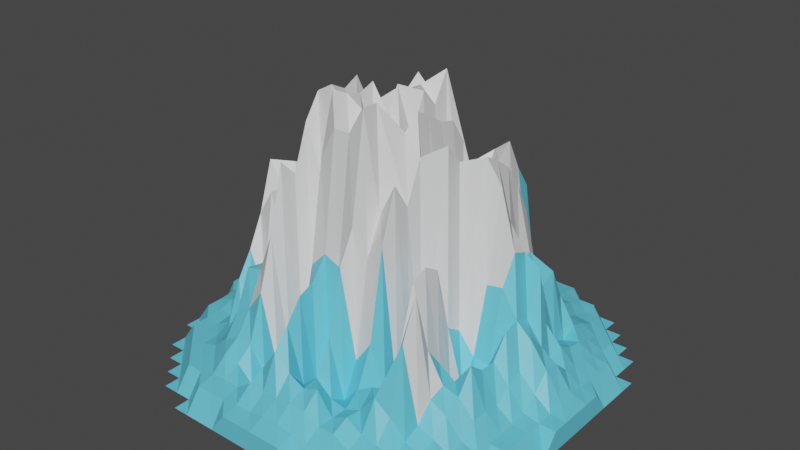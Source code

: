 # Source: IceMountain4.blend  (saved by Blender 3.4.6; exported with 4.5.12 LTS)
import bpy
from mathutils import Matrix  # noqa: F401  (used for matrix-valued properties, if any)

bpy.ops.wm.read_factory_settings(use_empty=True)
scene = bpy.context.scene
scene.name = 'Scene'

# ---- collections
col_collection = bpy.data.collections.new('Collection'); scene.collection.children.link(col_collection)

# ---- materials (node trees are filled in below, after node groups)
mat_material_003 = bpy.data.materials.new('Material.003')
mat_material_003.use_transparent_shadow = False
mat_material_004 = bpy.data.materials.new('Material.004')
mat_material_004.use_transparent_shadow = False

# ---- material node trees
mat_material_003.use_nodes = True; mat_material_003.node_tree.nodes.clear()
_N = mat_material_003.node_tree.nodes; _L = mat_material_003.node_tree.links
n0 = _N.new('ShaderNodeBsdfPrincipled'); n0.name = 'Principled BSDF'; n0.location = (10, 300)
n0.distribution = 'GGX'
n0.subsurface_method = 'RANDOM_WALK_SKIN'
n0.inputs[0].default_value = (0.1336, 0.6121, 0.8, 1.0)
n0.inputs[3].default_value = 1.45
n0.inputs[27].default_value = (0.0, 0.0, 0.0, 1.0)
n0.inputs[28].default_value = 1.0
n1 = _N.new('ShaderNodeOutputMaterial'); n1.name = 'Material Output'; n1.location = (300, 300)
_L.new(n0.outputs[0], n1.inputs[0])
n1.is_active_output = True
mat_material_004.use_nodes = True; mat_material_004.node_tree.nodes.clear()
_N = mat_material_004.node_tree.nodes; _L = mat_material_004.node_tree.links
n0 = _N.new('ShaderNodeBsdfPrincipled'); n0.name = 'Principled BSDF'; n0.location = (10, 300)
n0.distribution = 'GGX'
n0.subsurface_method = 'RANDOM_WALK_SKIN'
n0.inputs[3].default_value = 1.45
n0.inputs[27].default_value = (0.0, 0.0, 0.0, 1.0)
n0.inputs[28].default_value = 1.0
n1 = _N.new('ShaderNodeOutputMaterial'); n1.name = 'Material Output'; n1.location = (300, 300)
_L.new(n0.outputs[0], n1.inputs[0])
n1.is_active_output = True

# ---- world
world_world = bpy.data.worlds.new('World'); scene.world = world_world
world_world.use_nodes = True; world_world.node_tree.nodes.clear()
_N = world_world.node_tree.nodes; _L = world_world.node_tree.links
n0 = _N.new('ShaderNodeOutputWorld'); n0.name = 'World Output'; n0.location = (300, 300)
n1 = _N.new('ShaderNodeBackground'); n1.name = 'Background'; n1.location = (10, 300)
n1.inputs[0].default_value = (0.05088, 0.05088, 0.05088, 1.0)
_L.new(n1.outputs[0], n0.inputs[0])
n0.is_active_output = True
world_world.color = (0.05088, 0.05088, 0.05088)
world_world.use_sun_shadow = False
world_world.sun_shadow_jitter_overblur = 0.0

# ---- meshes
me_landscape = bpy.data.meshes.new('Landscape')
me_landscape.from_pydata([(-6.0, -3.0, 0.05987), (-6.0, -2.5, 0.05987), (-6.0, -2.0, 0.05987), (-6.0, -1.5, 0.05987), (-6.0, -1.0, 0.7265), (-6.0, -0.5, 0.7265), (-6.0, 0.0, 0.7265), (-6.0, 0.5, 0.7265), (-6.0, 1.0, 0.7265), (-6.0, 1.5, 0.05987), (-6.0, 2.0, 0.05987), (-6.0, 2.5, 0.05987), (-6.0, 3.0, 0.05987), (-5.5, -4.0, 0.05987), (-5.5, -3.5, 0.05987), (-5.5, -3.0, 0.05987), (-5.5, -2.5, 0.7265), (-5.5, -2.0, 0.7291), (-5.5, -1.5, 0.774), (-5.5, -1.0, 0.7976), (-5.5, -0.5, 0.8405), (-5.5, 0.0, 0.836), (-5.5, 0.5, 0.9039), (-5.5, 1.0, 0.7909), (-5.5, 1.5, 0.7544), (-5.5, 2.0, 0.7292), (-5.5, 2.5, 0.7265), (-5.5, 3.0, 0.05987), (-5.5, 3.5, 0.05987), (-5.5, 4.0, 0.05987), (-5.0, -4.5, 0.05987), (-5.0, -4.0, 0.05987), (-5.0, -3.5, 0.7265), (-5.0, -3.0, 0.7267), (-5.0, -2.5, 0.7537), (-5.0, -2.0, 0.8956), (-5.0, -1.5, 1.077), (-5.0, -1.0, 1.022), (-5.0, -0.5, 0.9893), (-5.0, 0.0, 1.082), (-5.0, 0.5, 1.332), (-5.0, 1.0, 1.345), (-5.0, 1.5, 1.212), (-5.0, 2.0, 0.9049), (-5.0, 2.5, 0.7542), (-5.0, 3.0, 0.7267), (-5.0, 3.5, 0.7265), (-5.0, 4.0, 0.05987), (-5.0, 4.5, 0.05987), (-4.5, -5.0, 0.05987), (-4.5, -4.5, 0.05987), (-4.5, -4.0, 0.7265), (-4.5, -3.5, 0.7265), (-4.5, -3.0, 0.7265), (-4.5, -2.5, 0.8027), (-4.5, -2.0, 1.297), (-4.5, -1.5, 1.823), (-4.5, -1.0, 2.005), (-4.5, -0.5, 1.74), (-4.5, 0.0, 1.343), (-4.5, 0.5, 1.77), (-4.5, 1.0, 1.709), (-4.5, 1.5, 2.641), (-4.5, 2.0, 1.937), (-4.5, 2.5, 1.151), (-4.5, 3.0, 0.9071), (-4.5, 3.5, 0.7365), (-4.5, 4.0, 0.7265), (-4.5, 4.5, 0.05987), (-4.5, 5.0, 0.05987), (-4.0, -5.5, 0.05987), (-4.0, -5.0, 0.05987), (-4.0, -4.5, 0.7265), (-4.0, -4.0, 0.7407), (-4.0, -3.5, 0.7568), (-4.0, -3.0, 0.9833), (-4.0, -2.5, 2.213), (-4.0, -2.0, 2.98), (-4.0, -1.5, 3.972), (-4.0, -1.0, 5.496), (-4.0, -0.5, 3.826), (-4.0, 0.0, 2.495), (-4.0, 0.5, 2.206), (-4.0, 1.0, 0.9973), (-4.0, 1.5, 0.7265), (-4.0, 2.0, 0.7265), (-4.0, 2.5, 0.7265), (-4.0, 3.0, 0.7328), (-4.0, 3.5, 0.7935), (-4.0, 4.0, 0.7409), (-4.0, 4.5, 0.7265), (-4.0, 5.0, 0.05987), (-4.0, 5.5, 0.05987), (-3.5, -5.5, 0.05987), (-3.5, -5.0, 0.7265), (-3.5, -4.5, 0.7418), (-3.5, -4.0, 0.88), (-3.5, -3.5, 1.113), (-3.5, -3.0, 0.9726), (-3.5, -2.5, 1.641), (-3.5, -2.0, 1.773), (-3.5, -1.5, 4.804), (-3.5, -1.0, 4.764), (-3.5, -0.5, 5.4), (-3.5, 0.0, 2.926), (-3.5, 0.5, 2.026), (-3.5, 1.0, 0.9933), (-3.5, 1.5, 2.71), (-3.5, 2.0, 3.779), (-3.5, 2.5, 2.832), (-3.5, 3.0, 2.268), (-3.5, 3.5, 1.734), (-3.5, 4.0, 0.9559), (-3.5, 4.5, 0.7382), (-3.5, 5.0, 0.7265), (-3.5, 5.5, 0.05987), (-3.0, -6.0, 0.05987), (-3.0, -5.5, 0.05987), (-3.0, -5.0, 0.7272), (-3.0, -4.5, 0.8694), (-3.0, -4.0, 1.303), (-3.0, -3.5, 2.014), (-3.0, -3.0, 3.175), (-3.0, -2.5, 3.082), (-3.0, -2.0, 2.349), (-3.0, -1.5, 2.656), (-3.0, -1.0, 3.503), (-3.0, -0.5, 5.497), (-3.0, 0.0, 4.279), (-3.0, 0.5, 1.688), (-3.0, 1.0, 0.7265), (-3.0, 1.5, 0.7265), (-3.0, 2.0, 1.859), (-3.0, 2.5, 2.102), (-3.0, 3.0, 1.731), (-3.0, 3.5, 1.637), (-3.0, 4.0, 1.128), (-3.0, 4.5, 0.8135), (-3.0, 5.0, 0.7274), (-3.0, 5.5, 0.05987), (-3.0, 6.0, 0.05987), (-2.5, -6.0, 0.05987), (-2.5, -5.5, 0.7265), (-2.5, -5.0, 0.8385), (-2.5, -4.5, 1.264), (-2.5, -4.0, 1.561), (-2.5, -3.5, 2.269), (-2.5, -3.0, 3.267), (-2.5, -2.5, 3.624), (-2.5, -2.0, 3.054), (-2.5, -1.5, 3.362), (-2.5, -1.0, 4.691), (-2.5, -0.5, 6.999), (-2.5, 0.0, 5.717), (-2.5, 0.5, 3.856), (-2.5, 1.0, 1.829), (-2.5, 1.5, 1.512), (-2.5, 2.0, 1.748), (-2.5, 2.5, 1.711), (-2.5, 3.0, 1.524), (-2.5, 3.5, 1.615), (-2.5, 4.0, 1.44), (-2.5, 4.5, 0.9809), (-2.5, 5.0, 0.7798), (-2.5, 5.5, 0.7265), (-2.5, 6.0, 0.05987), (-2.0, -6.0, 0.05987), (-2.0, -5.5, 0.7298), (-2.0, -5.0, 0.904), (-2.0, -4.5, 1.165), (-2.0, -4.0, 1.533), (-2.0, -3.5, 2.943), (-2.0, -3.0, 4.513), (-2.0, -2.5, 6.478), (-2.0, -2.0, 5.981), (-2.0, -1.5, 7.337), (-2.0, -1.0, 8.054), (-2.0, -0.5, 7.116), (-2.0, 0.0, 7.371), (-2.0, 0.5, 3.256), (-2.0, 1.0, 1.687), (-2.0, 1.5, 2.437), (-2.0, 2.0, 4.994), (-2.0, 2.5, 4.551), (-2.0, 3.0, 3.799), (-2.0, 3.5, 2.99), (-2.0, 4.0, 1.405), (-2.0, 4.5, 0.9883), (-2.0, 5.0, 0.8132), (-2.0, 5.5, 0.7281), (-2.0, 6.0, 0.05987), (-1.5, -6.0, 0.05987), (-1.5, -5.5, 0.7821), (-1.5, -5.0, 0.8855), (-1.5, -4.5, 0.7265), (-1.5, -4.0, 0.7265), (-1.5, -3.5, 0.7265), (-1.5, -3.0, 0.7265), (-1.5, -2.5, 0.7831), (-1.5, -2.0, 2.423), (-1.5, -1.5, 5.817), (-1.5, -1.0, 8.336), (-1.5, -0.5, 8.085), (-1.5, 0.0, 8.334), (-1.5, 0.5, 7.335), (-1.5, 1.0, 5.574), (-1.5, 1.5, 5.022), (-1.5, 2.0, 4.06), (-1.5, 2.5, 5.203), (-1.5, 3.0, 3.586), (-1.5, 3.5, 2.31), (-1.5, 4.0, 2.109), (-1.5, 4.5, 2.112), (-1.5, 5.0, 1.396), (-1.5, 5.5, 0.8225), (-1.5, 6.0, 0.05987), (-1.0, -6.0, 0.7265), (-1.0, -5.5, 0.8309), (-1.0, -5.0, 1.231), (-1.0, -4.5, 1.455), (-1.0, -4.0, 1.545), (-1.0, -3.5, 0.9234), (-1.0, -3.0, 1.791), (-1.0, -2.5, 3.749), (-1.0, -2.0, 6.724), (-1.0, -1.5, 8.456), (-1.0, -1.0, 7.902), (-1.0, -0.5, 4.637), (-1.0, 0.0, 2.249), (-1.0, 0.5, 4.541), (-1.0, 1.0, 7.765), (-1.0, 1.5, 7.618), (-1.0, 2.0, 7.995), (-1.0, 2.5, 4.936), (-1.0, 3.0, 2.086), (-1.0, 3.5, 0.9251), (-1.0, 4.0, 1.325), (-1.0, 4.5, 1.517), (-1.0, 5.0, 1.22), (-1.0, 5.5, 0.8166), (-1.0, 6.0, 0.7265), (-0.5, -6.0, 0.7265), (-0.5, -5.5, 0.8129), (-0.5, -5.0, 1.155), (-0.5, -4.5, 2.166), (-0.5, -4.0, 2.758), (-0.5, -3.5, 3.415), (-0.5, -3.0, 3.607), (-0.5, -2.5, 4.249), (-0.5, -2.0, 7.667), (-0.5, -1.5, 8.476), (-0.5, -1.0, 8.337), (-0.5, -0.5, 8.521), (-0.5, 0.0, 7.299), (-0.5, 0.5, 8.161), (-0.5, 1.0, 7.784), (-0.5, 1.5, 7.873), (-0.5, 2.0, 7.494), (-0.5, 2.5, 2.947), (-0.5, 3.0, 2.096), (-0.5, 3.5, 2.523), (-0.5, 4.0, 2.742), (-0.5, 4.5, 1.605), (-0.5, 5.0, 0.9766), (-0.5, 5.5, 0.769), (-0.5, 6.0, 0.7265), (0.0, -6.0, 0.7265), (0.0, -5.5, 0.9384), (0.0, -5.0, 1.231), (0.0, -4.5, 1.743), (0.0, -4.0, 1.116), (0.0, -3.5, 0.7265), (0.0, -3.0, 1.958), (0.0, -2.5, 4.033), (0.0, -2.0, 7.658), (0.0, -1.5, 8.162), (0.0, -1.0, 6.562), (0.0, -0.5, 7.759), (0.0, 0.0, 7.042), (0.0, 0.5, 6.729), (0.0, 1.0, 7.945), (0.0, 1.5, 7.409), (0.0, 2.0, 8.312), (0.0, 2.5, 4.953), (0.0, 3.0, 2.988), (0.0, 3.5, 2.818), (0.0, 4.0, 2.74), (0.0, 4.5, 2.189), (0.0, 5.0, 1.039), (0.0, 5.5, 0.7959), (0.0, 6.0, 0.7265), (0.5, -6.0, 0.7265), (0.5, -5.5, 0.9465), (0.5, -5.0, 1.32), (0.5, -4.5, 1.478), (0.5, -4.0, 1.544), (0.5, -3.5, 2.541), (0.5, -3.0, 4.426), (0.5, -2.5, 5.356), (0.5, -2.0, 8.447), (0.5, -1.5, 8.455), (0.5, -1.0, 7.215), (0.5, -0.5, 6.35), (0.5, 0.0, 4.42), (0.5, 0.5, 0.7265), (0.5, 1.0, 0.7265), (0.5, 1.5, 1.263), (0.5, 2.0, 4.81), (0.5, 2.5, 5.449), (0.5, 3.0, 5.03), (0.5, 3.5, 4.141), (0.5, 4.0, 3.849), (0.5, 4.5, 2.374), (0.5, 5.0, 1.657), (0.5, 5.5, 0.9474), (0.5, 6.0, 0.7265), (1.0, -6.0, 0.7265), (1.0, -5.5, 0.8525), (1.0, -5.0, 1.265), (1.0, -4.5, 1.679), (1.0, -4.0, 1.115), (1.0, -3.5, 0.7876), (1.0, -3.0, 1.795), (1.0, -2.5, 4.657), (1.0, -2.0, 5.697), (1.0, -1.5, 7.132), (1.0, -1.0, 7.634), (1.0, -0.5, 8.057), (1.0, 0.0, 7.796), (1.0, 0.5, 7.459), (1.0, 1.0, 7.349), (1.0, 1.5, 6.592), (1.0, 2.0, 4.264), (1.0, 2.5, 5.057), (1.0, 3.0, 5.862), (1.0, 3.5, 3.903), (1.0, 4.0, 2.246), (1.0, 4.5, 1.3), (1.0, 5.0, 0.8252), (1.0, 5.5, 0.7672), (1.0, 6.0, 0.7265), (1.5, -6.0, 0.05987), (1.5, -5.5, 0.7741), (1.5, -5.0, 1.048), (1.5, -4.5, 1.022), (1.5, -4.0, 1.009), (1.5, -3.5, 1.352), (1.5, -3.0, 2.491), (1.5, -2.5, 5.173), (1.5, -2.0, 6.663), (1.5, -1.5, 5.886), (1.5, -1.0, 7.089), (1.5, -0.5, 3.221), (1.5, 0.0, 3.446), (1.5, 0.5, 2.86), (1.5, 1.0, 2.706), (1.5, 1.5, 3.898), (1.5, 2.0, 3.596), (1.5, 2.5, 5.849), (1.5, 3.0, 6.242), (1.5, 3.5, 5.274), (1.5, 4.0, 4.531), (1.5, 4.5, 1.869), (1.5, 5.0, 1.017), (1.5, 5.5, 0.7665), (1.5, 6.0, 0.05987), (2.0, -6.0, 0.05987), (2.0, -5.5, 0.7322), (2.0, -5.0, 1.047), (2.0, -4.5, 1.282), (2.0, -4.0, 1.21), (2.0, -3.5, 1.648), (2.0, -3.0, 1.057), (2.0, -2.5, 0.7265), (2.0, -2.0, 0.7265), (2.0, -1.5, 0.7265), (2.0, -1.0, 3.785), (2.0, -0.5, 7.379), (2.0, 0.0, 6.765), (2.0, 0.5, 3.73), (2.0, 1.0, 2.41), (2.0, 1.5, 2.299), (2.0, 2.0, 1.662), (2.0, 2.5, 2.894), (2.0, 3.0, 2.553), (2.0, 3.5, 2.246), (2.0, 4.0, 1.297), (2.0, 4.5, 0.9089), (2.0, 5.0, 0.8165), (2.0, 5.5, 0.7279), (2.0, 6.0, 0.05987), (2.5, -6.0, 0.05987), (2.5, -5.5, 0.7265), (2.5, -5.0, 0.7738), (2.5, -4.5, 0.9857), (2.5, -4.0, 1.814), (2.5, -3.5, 1.847), (2.5, -3.0, 2.787), (2.5, -2.5, 4.461), (2.5, -2.0, 4.707), (2.5, -1.5, 4.414), (2.5, -1.0, 2.424), (2.5, -0.5, 2.112), (2.5, 0.0, 4.655), (2.5, 0.5, 6.878), (2.5, 1.0, 6.611), (2.5, 1.5, 6.248), (2.5, 2.0, 5.564), (2.5, 2.5, 4.574), (2.5, 3.0, 1.946), (2.5, 3.5, 0.8464), (2.5, 4.0, 0.9283), (2.5, 4.5, 0.9123), (2.5, 5.0, 0.8056), (2.5, 5.5, 0.7265), (2.5, 6.0, 0.05987), (3.0, -6.0, 0.05987), (3.0, -5.5, 0.05987), (3.0, -5.0, 0.7275), (3.0, -4.5, 0.8874), (3.0, -4.0, 1.465), (3.0, -3.5, 3.38), (3.0, -3.0, 4.555), (3.0, -2.5, 2.697), (3.0, -2.0, 2.041), (3.0, -1.5, 0.7695), (3.0, -1.0, 0.7265), (3.0, -0.5, 1.475), (3.0, 0.0, 3.49), (3.0, 0.5, 6.182), (3.0, 1.0, 4.943), (3.0, 1.5, 3.641), (3.0, 2.0, 3.664), (3.0, 2.5, 2.543), (3.0, 3.0, 1.724), (3.0, 3.5, 1.262), (3.0, 4.0, 1.077), (3.0, 4.5, 0.8472), (3.0, 5.0, 0.7273), (3.0, 5.5, 0.05987), (3.0, 6.0, 0.05987), (3.5, -5.5, 0.05987), (3.5, -5.0, 0.7265), (3.5, -4.5, 0.736), (3.5, -4.0, 0.9562), (3.5, -3.5, 1.173), (3.5, -3.0, 1.685), (3.5, -2.5, 1.844), (3.5, -2.0, 1.701), (3.5, -1.5, 0.8811), (3.5, -1.0, 1.085), (3.5, -0.5, 1.404), (3.5, 0.0, 3.585), (3.5, 0.5, 4.423), (3.5, 1.0, 4.235), (3.5, 1.5, 3.083), (3.5, 2.0, 2.748), (3.5, 2.5, 3.0), (3.5, 3.0, 1.972), (3.5, 3.5, 1.061), (3.5, 4.0, 0.8319), (3.5, 4.5, 0.7297), (3.5, 5.0, 0.7265), (3.5, 5.5, 0.05987), (4.0, -5.5, 0.05987), (4.0, -5.0, 0.05987), (4.0, -4.5, 0.7265), (4.0, -4.0, 0.7506), (4.0, -3.5, 0.9874), (4.0, -3.0, 1.406), (4.0, -2.5, 1.717), (4.0, -2.0, 2.397), (4.0, -1.5, 2.01), (4.0, -1.0, 1.994), (4.0, -0.5, 2.657), (4.0, 0.0, 2.774), (4.0, 0.5, 2.569), (4.0, 1.0, 3.881), (4.0, 1.5, 1.942), (4.0, 2.0, 1.165), (4.0, 2.5, 0.9208), (4.0, 3.0, 1.189), (4.0, 3.5, 1.004), (4.0, 4.0, 0.7661), (4.0, 4.5, 0.7265), (4.0, 5.0, 0.05987), (4.0, 5.5, 0.05987), (4.5, -5.0, 0.05987), (4.5, -4.5, 0.05987), (4.5, -4.0, 0.7265), (4.5, -3.5, 0.7353), (4.5, -3.0, 0.8684), (4.5, -2.5, 1.207), (4.5, -2.0, 1.233), (4.5, -1.5, 1.127), (4.5, -1.0, 1.453), (4.5, -0.5, 1.629), (4.5, 0.0, 2.328), (4.5, 0.5, 1.91), (4.5, 1.0, 1.217), (4.5, 1.5, 1.419), (4.5, 2.0, 1.139), (4.5, 2.5, 1.072), (4.5, 3.0, 0.8997), (4.5, 3.5, 0.7399), (4.5, 4.0, 0.7265), (4.5, 4.5, 0.05987), (4.5, 5.0, 0.05987), (5.0, -4.5, 0.05987), (5.0, -4.0, 0.05987), (5.0, -3.5, 0.7265), (5.0, -3.0, 0.7272), (5.0, -2.5, 0.7603), (5.0, -2.0, 0.7513), (5.0, -1.5, 0.7688), (5.0, -1.0, 0.8274), (5.0, -0.5, 1.154), (5.0, 0.0, 1.648), (5.0, 0.5, 1.565), (5.0, 1.0, 1.138), (5.0, 1.5, 0.9735), (5.0, 2.0, 0.9088), (5.0, 2.5, 0.8148), (5.0, 3.0, 0.7272), (5.0, 3.5, 0.7265), (5.0, 4.0, 0.05987), (5.0, 4.5, 0.05987), (5.5, -4.0, 0.05987), (5.5, -3.5, 0.05987), (5.5, -3.0, 0.05987), (5.5, -2.5, 0.7265), (5.5, -2.0, 0.7283), (5.5, -1.5, 0.7364), (5.5, -1.0, 0.7365), (5.5, -0.5, 0.764), (5.5, 0.0, 0.8713), (5.5, 0.5, 0.8886), (5.5, 1.0, 0.7981), (5.5, 1.5, 0.7614), (5.5, 2.0, 0.7283), (5.5, 2.5, 0.7265), (5.5, 3.0, 0.05987), (5.5, 3.5, 0.05987), (5.5, 4.0, 0.05987), (6.0, -3.0, 0.05987), (6.0, -2.5, 0.05987), (6.0, -2.0, 0.05987), (6.0, -1.5, 0.05987), (6.0, -1.0, 0.7265), (6.0, -0.5, 0.7265), (6.0, 0.0, 0.7265), (6.0, 0.5, 0.7265), (6.0, 1.0, 0.7265), (6.0, 1.5, 0.05987), (6.0, 2.0, 0.05987), (6.0, 2.5, 0.05987), (6.0, 3.0, 0.05987)], [], [(15, 16, 1, 0), (16, 17, 2, 1), (17, 18, 3, 2), (18, 19, 4, 3), (19, 20, 5, 4), (20, 21, 6, 5), (21, 22, 7, 6), (22, 23, 8, 7), (23, 24, 9, 8), (24, 25, 10, 9), (25, 26, 11, 10), (26, 27, 12, 11), (31, 32, 14, 13), (32, 33, 15, 14), (33, 34, 16, 15), (34, 35, 17, 16), (35, 36, 18, 17), (36, 37, 19, 18), (37, 38, 20, 19), (38, 39, 21, 20), (39, 40, 22, 21), (40, 41, 23, 22), (41, 42, 24, 23), (42, 43, 25, 24), (43, 44, 26, 25), (44, 45, 27, 26), (45, 46, 28, 27), (46, 47, 29, 28), (50, 51, 31, 30), (51, 52, 32, 31), (52, 53, 33, 32), (53, 54, 34, 33), (54, 55, 35, 34), (55, 56, 36, 35), (56, 57, 37, 36), (57, 58, 38, 37), (58, 59, 39, 38), (59, 60, 40, 39), (60, 61, 41, 40), (61, 62, 42, 41), (62, 63, 43, 42), (63, 64, 44, 43), (64, 65, 45, 44), (65, 66, 46, 45), (66, 67, 47, 46), (67, 68, 48, 47), (71, 72, 50, 49), (72, 73, 51, 50), (73, 74, 52, 51), (74, 75, 53, 52), (75, 76, 54, 53), (76, 77, 55, 54), (77, 78, 56, 55), (78, 79, 57, 56), (79, 80, 58, 57), (80, 81, 59, 58), (81, 82, 60, 59), (82, 83, 61, 60), (83, 84, 62, 61), (84, 85, 63, 62), (85, 86, 64, 63), (86, 87, 65, 64), (87, 88, 66, 65), (88, 89, 67, 66), (89, 90, 68, 67), (90, 91, 69, 68), (93, 94, 71, 70), (94, 95, 72, 71), (95, 96, 73, 72), (96, 97, 74, 73), (97, 98, 75, 74), (98, 99, 76, 75), (99, 100, 77, 76), (100, 101, 78, 77), (101, 102, 79, 78), (102, 103, 80, 79), (103, 104, 81, 80), (104, 105, 82, 81), (105, 106, 83, 82), (106, 107, 84, 83), (107, 108, 85, 84), (108, 109, 86, 85), (109, 110, 87, 86), (110, 111, 88, 87), (111, 112, 89, 88), (112, 113, 90, 89), (113, 114, 91, 90), (114, 115, 92, 91), (117, 118, 94, 93), (118, 119, 95, 94), (119, 120, 96, 95), (120, 121, 97, 96), (121, 122, 98, 97), (122, 123, 99, 98), (123, 124, 100, 99), (124, 125, 101, 100), (125, 126, 102, 101), (126, 127, 103, 102), (127, 128, 104, 103), (128, 129, 105, 104), (129, 130, 106, 105), (130, 131, 107, 106), (131, 132, 108, 107), (132, 133, 109, 108), (133, 134, 110, 109), (134, 135, 111, 110), (135, 136, 112, 111), (136, 137, 113, 112), (137, 138, 114, 113), (138, 139, 115, 114), (141, 142, 117, 116), (142, 143, 118, 117), (143, 144, 119, 118), (144, 145, 120, 119), (145, 146, 121, 120), (146, 147, 122, 121), (147, 148, 123, 122), (148, 149, 124, 123), (149, 150, 125, 124), (150, 151, 126, 125), (151, 152, 127, 126), (152, 153, 128, 127), (153, 154, 129, 128), (154, 155, 130, 129), (155, 156, 131, 130), (156, 157, 132, 131), (157, 158, 133, 132), (158, 159, 134, 133), (159, 160, 135, 134), (160, 161, 136, 135), (161, 162, 137, 136), (162, 163, 138, 137), (163, 164, 139, 138), (164, 165, 140, 139), (166, 167, 142, 141), (167, 168, 143, 142), (168, 169, 144, 143), (169, 170, 145, 144), (170, 171, 146, 145), (171, 172, 147, 146), (172, 173, 148, 147), (173, 174, 149, 148), (174, 175, 150, 149), (175, 176, 151, 150), (176, 177, 152, 151), (177, 178, 153, 152), (178, 179, 154, 153), (179, 180, 155, 154), (180, 181, 156, 155), (181, 182, 157, 156), (182, 183, 158, 157), (183, 184, 159, 158), (184, 185, 160, 159), (185, 186, 161, 160), (186, 187, 162, 161), (187, 188, 163, 162), (188, 189, 164, 163), (189, 190, 165, 164), (191, 192, 167, 166), (192, 193, 168, 167), (193, 194, 169, 168), (194, 195, 170, 169), (195, 196, 171, 170), (196, 197, 172, 171), (197, 198, 173, 172), (198, 199, 174, 173), (199, 200, 175, 174), (200, 201, 176, 175), (201, 202, 177, 176), (202, 203, 178, 177), (203, 204, 179, 178), (204, 205, 180, 179), (205, 206, 181, 180), (206, 207, 182, 181), (207, 208, 183, 182), (208, 209, 184, 183), (209, 210, 185, 184), (210, 211, 186, 185), (211, 212, 187, 186), (212, 213, 188, 187), (213, 214, 189, 188), (214, 215, 190, 189), (216, 217, 192, 191), (217, 218, 193, 192), (218, 219, 194, 193), (219, 220, 195, 194), (220, 221, 196, 195), (221, 222, 197, 196), (222, 223, 198, 197), (223, 224, 199, 198), (224, 225, 200, 199), (225, 226, 201, 200), (226, 227, 202, 201), (227, 228, 203, 202), (228, 229, 204, 203), (229, 230, 205, 204), (230, 231, 206, 205), (231, 232, 207, 206), (232, 233, 208, 207), (233, 234, 209, 208), (234, 235, 210, 209), (235, 236, 211, 210), (236, 237, 212, 211), (237, 238, 213, 212), (238, 239, 214, 213), (239, 240, 215, 214), (241, 242, 217, 216), (242, 243, 218, 217), (243, 244, 219, 218), (244, 245, 220, 219), (245, 246, 221, 220), (246, 247, 222, 221), (247, 248, 223, 222), (248, 249, 224, 223), (249, 250, 225, 224), (250, 251, 226, 225), (251, 252, 227, 226), (252, 253, 228, 227), (253, 254, 229, 228), (254, 255, 230, 229), (255, 256, 231, 230), (256, 257, 232, 231), (257, 258, 233, 232), (258, 259, 234, 233), (259, 260, 235, 234), (260, 261, 236, 235), (261, 262, 237, 236), (262, 263, 238, 237), (263, 264, 239, 238), (264, 265, 240, 239), (266, 267, 242, 241), (267, 268, 243, 242), (268, 269, 244, 243), (269, 270, 245, 244), (270, 271, 246, 245), (271, 272, 247, 246), (272, 273, 248, 247), (273, 274, 249, 248), (274, 275, 250, 249), (275, 276, 251, 250), (276, 277, 252, 251), (277, 278, 253, 252), (278, 279, 254, 253), (279, 280, 255, 254), (280, 281, 256, 255), (281, 282, 257, 256), (282, 283, 258, 257), (283, 284, 259, 258), (284, 285, 260, 259), (285, 286, 261, 260), (286, 287, 262, 261), (287, 288, 263, 262), (288, 289, 264, 263), (289, 290, 265, 264), (291, 292, 267, 266), (292, 293, 268, 267), (293, 294, 269, 268), (294, 295, 270, 269), (295, 296, 271, 270), (296, 297, 272, 271), (297, 298, 273, 272), (298, 299, 274, 273), (299, 300, 275, 274), (300, 301, 276, 275), (301, 302, 277, 276), (302, 303, 278, 277), (303, 304, 279, 278), (304, 305, 280, 279), (305, 306, 281, 280), (306, 307, 282, 281), (307, 308, 283, 282), (308, 309, 284, 283), (309, 310, 285, 284), (310, 311, 286, 285), (311, 312, 287, 286), (312, 313, 288, 287), (313, 314, 289, 288), (314, 315, 290, 289), (316, 317, 292, 291), (317, 318, 293, 292), (318, 319, 294, 293), (319, 320, 295, 294), (320, 321, 296, 295), (321, 322, 297, 296), (322, 323, 298, 297), (323, 324, 299, 298), (324, 325, 300, 299), (325, 326, 301, 300), (326, 327, 302, 301), (327, 328, 303, 302), (328, 329, 304, 303), (329, 330, 305, 304), (330, 331, 306, 305), (331, 332, 307, 306), (332, 333, 308, 307), (333, 334, 309, 308), (334, 335, 310, 309), (335, 336, 311, 310), (336, 337, 312, 311), (337, 338, 313, 312), (338, 339, 314, 313), (339, 340, 315, 314), (341, 342, 317, 316), (342, 343, 318, 317), (343, 344, 319, 318), (344, 345, 320, 319), (345, 346, 321, 320), (346, 347, 322, 321), (347, 348, 323, 322), (348, 349, 324, 323), (349, 350, 325, 324), (350, 351, 326, 325), (351, 352, 327, 326), (352, 353, 328, 327), (353, 354, 329, 328), (354, 355, 330, 329), (355, 356, 331, 330), (356, 357, 332, 331), (357, 358, 333, 332), (358, 359, 334, 333), (359, 360, 335, 334), (360, 361, 336, 335), (361, 362, 337, 336), (362, 363, 338, 337), (363, 364, 339, 338), (364, 365, 340, 339), (366, 367, 342, 341), (367, 368, 343, 342), (368, 369, 344, 343), (369, 370, 345, 344), (370, 371, 346, 345), (371, 372, 347, 346), (372, 373, 348, 347), (373, 374, 349, 348), (374, 375, 350, 349), (375, 376, 351, 350), (376, 377, 352, 351), (377, 378, 353, 352), (378, 379, 354, 353), (379, 380, 355, 354), (380, 381, 356, 355), (381, 382, 357, 356), (382, 383, 358, 357), (383, 384, 359, 358), (384, 385, 360, 359), (385, 386, 361, 360), (386, 387, 362, 361), (387, 388, 363, 362), (388, 389, 364, 363), (389, 390, 365, 364), (391, 392, 367, 366), (392, 393, 368, 367), (393, 394, 369, 368), (394, 395, 370, 369), (395, 396, 371, 370), (396, 397, 372, 371), (397, 398, 373, 372), (398, 399, 374, 373), (399, 400, 375, 374), (400, 401, 376, 375), (401, 402, 377, 376), (402, 403, 378, 377), (403, 404, 379, 378), (404, 405, 380, 379), (405, 406, 381, 380), (406, 407, 382, 381), (407, 408, 383, 382), (408, 409, 384, 383), (409, 410, 385, 384), (410, 411, 386, 385), (411, 412, 387, 386), (412, 413, 388, 387), (413, 414, 389, 388), (414, 415, 390, 389), (416, 417, 392, 391), (417, 418, 393, 392), (418, 419, 394, 393), (419, 420, 395, 394), (420, 421, 396, 395), (421, 422, 397, 396), (422, 423, 398, 397), (423, 424, 399, 398), (424, 425, 400, 399), (425, 426, 401, 400), (426, 427, 402, 401), (427, 428, 403, 402), (428, 429, 404, 403), (429, 430, 405, 404), (430, 431, 406, 405), (431, 432, 407, 406), (432, 433, 408, 407), (433, 434, 409, 408), (434, 435, 410, 409), (435, 436, 411, 410), (436, 437, 412, 411), (437, 438, 413, 412), (438, 439, 414, 413), (439, 440, 415, 414), (441, 442, 418, 417), (442, 443, 419, 418), (443, 444, 420, 419), (444, 445, 421, 420), (445, 446, 422, 421), (446, 447, 423, 422), (447, 448, 424, 423), (448, 449, 425, 424), (449, 450, 426, 425), (450, 451, 427, 426), (451, 452, 428, 427), (452, 453, 429, 428), (453, 454, 430, 429), (454, 455, 431, 430), (455, 456, 432, 431), (456, 457, 433, 432), (457, 458, 434, 433), (458, 459, 435, 434), (459, 460, 436, 435), (460, 461, 437, 436), (461, 462, 438, 437), (462, 463, 439, 438), (464, 465, 442, 441), (465, 466, 443, 442), (466, 467, 444, 443), (467, 468, 445, 444), (468, 469, 446, 445), (469, 470, 447, 446), (470, 471, 448, 447), (471, 472, 449, 448), (472, 473, 450, 449), (473, 474, 451, 450), (474, 475, 452, 451), (475, 476, 453, 452), (476, 477, 454, 453), (477, 478, 455, 454), (478, 479, 456, 455), (479, 480, 457, 456), (480, 481, 458, 457), (481, 482, 459, 458), (482, 483, 460, 459), (483, 484, 461, 460), (484, 485, 462, 461), (485, 486, 463, 462), (487, 488, 466, 465), (488, 489, 467, 466), (489, 490, 468, 467), (490, 491, 469, 468), (491, 492, 470, 469), (492, 493, 471, 470), (493, 494, 472, 471), (494, 495, 473, 472), (495, 496, 474, 473), (496, 497, 475, 474), (497, 498, 476, 475), (498, 499, 477, 476), (499, 500, 478, 477), (500, 501, 479, 478), (501, 502, 480, 479), (502, 503, 481, 480), (503, 504, 482, 481), (504, 505, 483, 482), (505, 506, 484, 483), (506, 507, 485, 484), (508, 509, 489, 488), (509, 510, 490, 489), (510, 511, 491, 490), (511, 512, 492, 491), (512, 513, 493, 492), (513, 514, 494, 493), (514, 515, 495, 494), (515, 516, 496, 495), (516, 517, 497, 496), (517, 518, 498, 497), (518, 519, 499, 498), (519, 520, 500, 499), (520, 521, 501, 500), (521, 522, 502, 501), (522, 523, 503, 502), (523, 524, 504, 503), (524, 525, 505, 504), (525, 526, 506, 505), (527, 528, 510, 509), (528, 529, 511, 510), (529, 530, 512, 511), (530, 531, 513, 512), (531, 532, 514, 513), (532, 533, 515, 514), (533, 534, 516, 515), (534, 535, 517, 516), (535, 536, 518, 517), (536, 537, 519, 518), (537, 538, 520, 519), (538, 539, 521, 520), (539, 540, 522, 521), (540, 541, 523, 522), (541, 542, 524, 523), (542, 543, 525, 524), (240, 265, 290, 315, 340, 365, 215), (3, 4, 5, 6, 7, 8, 9), (544, 545, 530, 529), (545, 546, 531, 530), (546, 547, 532, 531), (547, 548, 533, 532), (548, 549, 534, 533), (549, 550, 535, 534), (550, 551, 536, 535), (551, 552, 537, 536), (552, 553, 538, 537), (553, 554, 539, 538), (554, 555, 540, 539), (555, 556, 541, 540), (548, 547, 553, 552, 551, 550, 549), (191, 341, 316, 291, 266, 241, 216)])
me_landscape.polygons.foreach_set('material_index', [0, 0, 0, 0, 0, 0, 0, 0, 0, 0, 0, 0, 0, 0, 0, 0, 0, 0, 0, 0, 0, 0, 0, 0, 0, 0, 0, 0, 0, 0, 0, 0, 0, 0, 0, 0, 0, 0, 0, 0, 0, 0, 0, 0, 0, 0, 0, 0, 0, 0, 0, 0, 0, 1, 0, 0, 0, 0, 0, 0, 0, 0, 0, 0, 0, 0, 0, 0, 0, 0, 0, 0, 0, 1, 1, 1, 1, 0, 0, 0, 0, 0, 0, 0, 0, 0, 0, 0, 0, 0, 0, 0, 0, 0, 0, 1, 1, 1, 1, 0, 0, 0, 0, 0, 0, 0, 0, 0, 0, 0, 0, 0, 0, 0, 0, 0, 0, 0, 0, 1, 1, 1, 1, 1, 0, 0, 0, 0, 0, 0, 0, 0, 0, 0, 0, 0, 0, 0, 0, 1, 1, 1, 1, 1, 1, 1, 1, 1, 0, 1, 1, 1, 0, 0, 0, 0, 0, 0, 0, 0, 0, 0, 0, 1, 1, 1, 1, 1, 1, 1, 1, 1, 1, 1, 1, 1, 0, 0, 0, 0, 0, 0, 0, 0, 0, 0, 0, 0, 0, 1, 1, 1, 1, 1, 1, 1, 1, 1, 1, 1, 0, 0, 0, 0, 0, 0, 0, 0, 0, 0, 0, 0, 0, 1, 1, 1, 1, 1, 1, 1, 1, 1, 1, 1, 0, 0, 0, 0, 0, 0, 0, 0, 0, 0, 0, 0, 0, 1, 1, 1, 1, 1, 1, 1, 1, 1, 1, 1, 0, 0, 0, 0, 0, 0, 0, 0, 0, 0, 0, 0, 1, 1, 1, 1, 1, 1, 1, 1, 1, 1, 1, 1, 0, 0, 0, 0, 0, 0, 0, 0, 0, 0, 0, 0, 1, 1, 1, 1, 1, 1, 1, 1, 1, 1, 1, 1, 1, 0, 0, 0, 0, 0, 0, 0, 0, 0, 0, 0, 1, 1, 1, 1, 1, 1, 1, 1, 1, 1, 1, 1, 1, 0, 0, 0, 0, 0, 0, 0, 0, 0, 0, 0, 0, 1, 1, 1, 1, 1, 1, 1, 1, 1, 1, 1, 1, 0, 0, 0, 0, 0, 0, 0, 0, 0, 0, 0, 0, 0, 0, 1, 1, 1, 1, 1, 1, 1, 1, 1, 0, 0, 0, 0, 0, 0, 0, 0, 0, 0, 0, 0, 1, 1, 1, 1, 0, 1, 1, 1, 1, 1, 1, 1, 0, 0, 0, 0, 0, 0, 0, 0, 0, 0, 1, 1, 0, 0, 0, 0, 0, 1, 1, 1, 0, 0, 0, 0, 0, 0, 0, 0, 0, 0, 0, 0, 0, 0, 0, 0, 0, 0, 0, 0, 0, 0, 0, 0, 0, 0, 0, 0, 0, 0, 0, 0, 0, 0, 0, 0, 0, 0, 0, 0, 0, 0, 0, 0, 0, 0, 0, 0, 0, 0, 0, 0, 0, 0, 0, 0, 0, 0, 0, 0, 0, 0, 0, 0, 0, 0, 0, 0, 0, 0, 0, 0, 0, 0, 0, 0, 0, 0, 0, 0, 0, 0, 0, 0, 0, 0, 0, 0, 0, 0, 0, 0, 0, 0, 0, 0, 0, 0, 0, 0])
me_landscape.materials.append(mat_material_003)
me_landscape.materials.append(mat_material_004)
me_landscape.use_remesh_fix_poles = True
me_landscape.use_remesh_preserve_attributes = False
me_landscape.update()

# ---- objects
ob_landscape = bpy.data.objects.new('Landscape', me_landscape)

# ---- transforms, parenting, visibility, modifiers, constraints
ob_landscape.location = (0.0, 0.0, 0.0)
ob_landscape.scale = (3.0, 3.0, 3.0)

# ---- collection membership
col_collection.objects.link(ob_landscape)

# ---- scene / render settings (as saved in the file)
scene.frame_start = 1; scene.frame_end = 250; scene.frame_set(1)
scene.render.engine = 'BLENDER_EEVEE_NEXT'
scene.cycles.sampling_pattern = 'TABULATED_SOBOL'
scene.cycles.use_light_tree = False
scene.view_settings.view_transform = 'Filmic'
bpy.context.view_layer.update()

# ---- added for rendering (the .blend has no active camera and no usable light): camera, sun
cam_auto = bpy.data.cameras.new('AutoCamera')
cam_auto.lens = 50.0
cam_auto.sensor_width = 36.0
cam_auto.clip_end = 1000.0
ob_auto_camera = bpy.data.objects.new('AutoCamera', cam_auto)
scene.collection.objects.link(ob_auto_camera)
ob_auto_camera.location = (52.6346, -63.1616, 54.9788)
ob_auto_camera.rotation_euler = (1.09748, -7.21219e-08, 0.694738)
scene.camera = ob_auto_camera
light_auto_sun = bpy.data.lights.new('AutoSun', 'SUN')
light_auto_sun.energy = 3.0
light_auto_sun.angle = 0.0523599
ob_auto_sun = bpy.data.objects.new('AutoSun', light_auto_sun)
scene.collection.objects.link(ob_auto_sun)
ob_auto_sun.rotation_euler = (0.872665, 0.174533, 0.523599)
bpy.context.view_layer.update()
